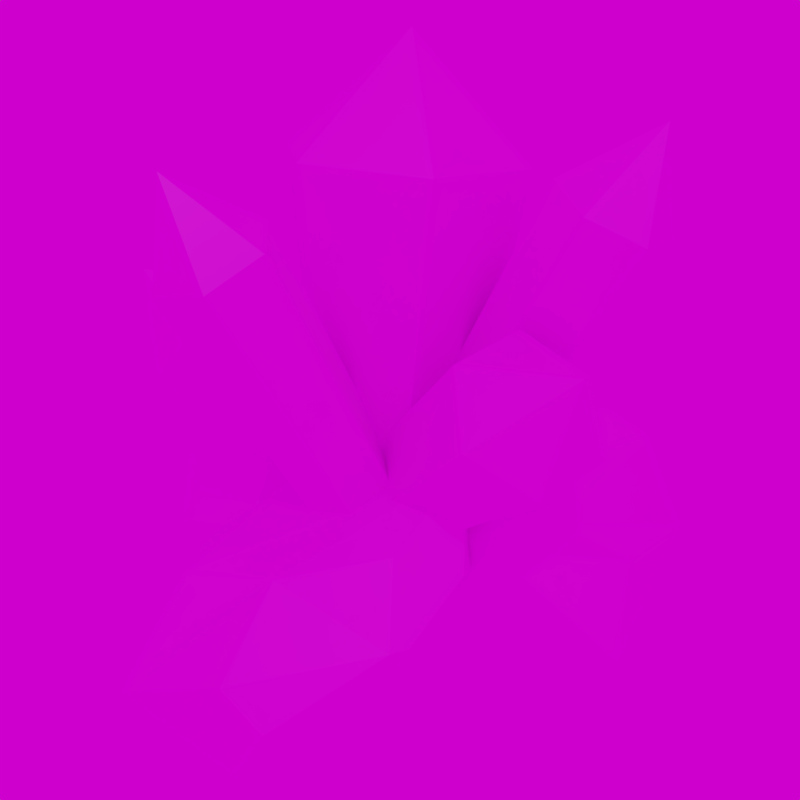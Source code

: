 # Source: neo_crystal.blend  (saved by Blender 4.3.34; exported with 4.5.12 LTS)
import bpy
from mathutils import Matrix  # noqa: F401  (used for matrix-valued properties, if any)

bpy.ops.wm.read_factory_settings(use_empty=True)
scene = bpy.context.scene
scene.name = 'Scene'

# ---- collections
col_collection_1 = bpy.data.collections.new('Collection 1'); scene.collection.children.link(col_collection_1)

# ---- images (referenced by path relative to the original .blend; pixels are not part of the script)
import os
ASSET_DIR = os.environ.get("B2B_ASSET_DIR", "")  # directory of the original .blend (textures are referenced by path, not embedded)
HERE = os.path.dirname(os.path.abspath(__file__))  # packed textures are extracted next to this script under _unpacked/

def load_image(name, relpath, width, height, colorspace="sRGB"):
    """Load a texture the original file referenced (path relative to the .blend, or extracted next to this script)."""
    p = next((c for c in (os.path.join(HERE, relpath), os.path.join(ASSET_DIR, relpath)) if relpath and os.path.exists(c)), "")
    if p:
        img = bpy.data.images.load(p, check_existing=True)
        img.name = name
    else:  # same state as the original file: an image datablock whose file is absent (Cycles renders it pink)
        img = bpy.data.images.new(name, width, height)
        img.source = "FILE"
        img.filepath = "//" + (relpath or name)
    img.colorspace_settings.name = colorspace
    return img
img_wool_magenta_png = load_image('wool_magenta.png', 'wool_magenta.png', 1024, 1024, 'sRGB')
img_mcl_stairs_stone_slab_top_png = load_image('mcl_stairs_stone_slab_top.png', 'mcl_stairs_stone_slab_top.png', 1024, 1024, 'sRGB')
img_lilienstein_4k_exr = load_image('lilienstein_4k.exr', 'lilienstein_4k.exr', 1024, 1024, 'Linear Rec.709')

# ---- materials (node trees are filled in below, after node groups)
mat_gem = bpy.data.materials.new('Gem')
mat_rock = bpy.data.materials.new('Rock')

# ---- material node trees
mat_gem.use_nodes = True; mat_gem.node_tree.nodes.clear()
_N = mat_gem.node_tree.nodes; _L = mat_gem.node_tree.links
n0 = _N.new('ShaderNodeBsdfPrincipled'); n0.name = 'Principled BSDF'; n0.location = (10, 300)
n1 = _N.new('ShaderNodeOutputMaterial'); n1.name = 'Material Output'; n1.location = (300, 300)
n2 = _N.new('ShaderNodeTexImage'); n2.name = 'Image Texture'; n2.location = (-280, 280)
n2.image = img_wool_magenta_png
n2.interpolation = 'Closest'
_L.new(n0.outputs[0], n1.inputs[0])
_L.new(n2.outputs[0], n0.inputs[0])
n1.is_active_output = True
mat_rock.use_nodes = True; mat_rock.node_tree.nodes.clear()
_N = mat_rock.node_tree.nodes; _L = mat_rock.node_tree.links
n0 = _N.new('ShaderNodeBsdfPrincipled'); n0.name = 'Principled BSDF'; n0.location = (10, 300)
n1 = _N.new('ShaderNodeOutputMaterial'); n1.name = 'Material Output'; n1.location = (300, 300)
n2 = _N.new('ShaderNodeTexImage'); n2.name = 'Image Texture'; n2.location = (-280, 280)
n2.image = img_mcl_stairs_stone_slab_top_png
_L.new(n0.outputs[0], n1.inputs[0])
_L.new(n2.outputs[0], n0.inputs[0])
n1.is_active_output = True

# ---- world
world_world = bpy.data.worlds.new('World'); scene.world = world_world
world_world.use_nodes = True; world_world.node_tree.nodes.clear()
_N = world_world.node_tree.nodes; _L = world_world.node_tree.links
n0 = _N.new('ShaderNodeOutputWorld'); n0.name = 'World Output'; n0.location = (300, 300)
n1 = _N.new('ShaderNodeBackground'); n1.name = 'Background'; n1.location = (10, 300)
n2 = _N.new('ShaderNodeMapping'); n2.name = 'Mapping'; n2.location = (-605, 349)
n2.width = 240
n3 = _N.new('ShaderNodeTexCoord'); n3.name = 'Texture Coordinate'; n3.location = (-805, 332)
n4 = _N.new('ShaderNodeTexEnvironment'); n4.name = 'Environment Texture'; n4.location = (-305, 320)
n4.image = img_lilienstein_4k_exr
_L.new(n1.outputs[0], n0.inputs[0])
_L.new(n2.outputs[0], n4.inputs[0])
_L.new(n3.outputs[0], n2.inputs[0])
_L.new(n4.outputs[0], n1.inputs[0])
n0.is_active_output = True
world_world.color = (0.05088, 0.05088, 0.05088)
world_world.use_sun_shadow = False
world_world.sun_shadow_jitter_overblur = 0.0

# ---- cameras
cam_camera = bpy.data.cameras.new('Camera')
cam_camera.clip_end = 100.0
cam_camera.lens = 35.0
cam_camera.sensor_width = 32.0
cam_camera.sensor_height = 18.0
cam_camera.ortho_scale = 7.314
cam_camera.dof.focus_distance = 0.0
cam_camera.dof.aperture_fstop = 128.0

# ---- lights
light_lamp = bpy.data.lights.new('Lamp', 'POINT')
light_lamp.transmission_factor = 0.0
light_lamp.cutoff_distance = 30.0
light_lamp.energy = 100.0
light_lamp.shadow_buffer_clip_start = 1.001
light_lamp.shadow_soft_size = 0.1
light_lamp.shadow_maximum_resolution = 0.006
light_lamp.use_absolute_resolution = True

# ---- meshes
me_icosphere_001 = bpy.data.meshes.new('Icosphere.001')
me_icosphere_001.from_pydata([(0.4136, -0.05869, -0.272), (0.003371, -0.2768, -0.1513), (0.8977, -0.2359, -0.3223), (0.4432, -0.5484, -0.09918), (0.4389, 0.2007, 0.2796), (0.7866, -0.5635, -0.2327), (0.6346, -0.4366, 0.02904), (0.07983, 0.0629, 0.1406), (0.02496, -0.2853, -0.02833), (0.1367, -0.3752, 0.01622), (0.2841, -0.2136, 0.1621), (0.3458, 0.1045, 0.2573), (0.9048, -0.1623, -0.1659), (0.7886, 0.09326, 0.00548), (0.6566, 0.07391, 0.1599), (0.6913, -0.1936, 0.08393), (0.8598, -0.271, -0.09366), (0.772, -0.3308, -0.3492), (0.6941, -0.5604, -0.2865), (0.4146, -0.4612, -0.259), (0.1454, -0.3595, -0.2294), (0.4328, -0.2067, -0.314), (0.2325, 0.1136, -0.03439), (0.08429, 0.03477, 0.009225), (0.08993, 0.0927, 0.1324), (0.2417, 0.2073, 0.1649), (0.3298, 0.2203, 0.06185), (0.4951, 0.2278, 0.03025), (0.6, 0.2243, 0.09124), (0.7611, 0.1304, 0.002587), (0.7558, 0.07601, -0.1132), (0.5914, 0.1362, -0.09611), (-0.04951, 0.02825, -0.305), (0.2776, -0.2648, -0.551), (-0.2141, 0.1091, 0.1378), (-0.2877, 0.4326, -0.208), (0.3357, 0.09843, -0.3083), (0.1525, 0.2606, 0.4066), (0.03337, 0.784, -0.1529), (0.47, 0.5969, -0.2157), (0.5436, 0.2734, 0.1301), (-0.2323, 0.4964, -0.01272), (-0.1913, 0.3166, 0.1795), (0.01246, 0.4008, 0.329), (0.09747, 0.6326, 0.2291), (-0.1118, 0.6164, 0.02157), (0.3031, 0.4622, 0.2498), (0.4626, 0.411, 0.163), (0.3431, 0.6089, 0.001072), (0.1259, 0.7478, -0.02363), (0.09749, 0.6326, 0.2291), (0.005737, 0.1789, -0.3699), (-0.1464, 0.4372, -0.3079), (-0.02541, 0.5621, -0.3117), (0.3376, 0.5421, -0.3128), (0.2296, 0.2678, -0.3625), (0.3344, 0.04038, -0.1443), (0.4055, 0.1222, 0.1063), (0.1827, 0.1149, 0.2639), (-0.02623, 0.02861, 0.1107), (0.06754, -0.01747, -0.1416), (-0.0763, -0.5422, -0.4101), (-0.135, -0.1209, -0.3747), (0.2127, 0.04663, -0.2014), (-0.08616, -0.7199, 0.09836), (0.2029, -0.1311, 0.307), (-0.151, -0.4085, 0.448), (0.2921, -0.6071, -0.07876), (0.4101, -0.3666, 0.006438), (0.2228, -0.2741, 0.295), (-0.01099, -0.4573, 0.3881), (0.03183, -0.6631, 0.1571), (-0.2208, -0.2282, -0.2215), (-0.1845, -0.4887, -0.2434), (-0.1906, -0.5987, 0.07102), (-0.2306, -0.4061, 0.2872), (-0.2493, -0.1771, 0.1064), (0.1033, 0.008299, -0.04304), (-0.09145, -0.08045, -0.06546), (-0.2236, -0.1598, 0.1172), (-0.1069, -0.2413, 0.3273), (0.1301, -0.1076, 0.2733), (0.3498, -0.1571, 0.04537), (0.4189, -0.3432, -0.01783), (0.4091, -0.3674, -0.2162), (0.3766, -0.2233, -0.3726), (0.3255, -0.04898, -0.1951), (0.3298, -0.5029, -0.2736), (0.283, -0.616, -0.1218), (0.08382, -0.6893, -0.1328), (0.05768, -0.5933, -0.3805), (0.2561, -0.474, -0.4403), (0.3992, 0.03693, 0.08251), (0.4526, 0.1167, 0.9373), (0.3725, -0.1545, 0.09002), (0.4112, -0.1799, 0.949), (0.1935, -0.2275, 0.08395), (0.1337, -0.293, 0.9396), (0.04116, -0.109, 0.07036), (-0.1023, -0.1094, 0.9185), (0.06789, 0.08243, 0.06286), (-0.0609, 0.1873, 0.9069), (0.2469, 0.1554, 0.06893), (0.2166, 0.3003, 0.9163), (0.2392, -0.09358, 0.1902), (-0.1255, 0.3939, 0.398), (0.2606, 0.01564, 0.09082), (-0.2292, 0.4022, 0.2474), (0.1607, 0.01634, 1.2), (0.176, 0.0224, -0.03195), (-0.1517, 0.26, 0.5198), (0.1332, -0.196, 0.1668), (-0.2816, 0.1343, 0.4912), (0.0487, -0.1893, 0.04406), (-0.3853, 0.1426, 0.3406), (0.0701, -0.08005, -0.05533), (-0.359, 0.2765, 0.2188), (-0.3869, 0.3822, 0.4661), (0.01575, -0.1278, 0.03001), (0.1826, -0.6422, 0.3784), (0.1218, -0.1958, -0.04998), (0.3576, -0.5928, 0.3978), (0.2646, -0.1555, -0.03411), (0.05253, -0.5589, 0.4765), (0.05249, -0.01957, 0.1259), (0.09758, -0.4261, 0.594), (0.1953, 0.02073, 0.1418), (0.2727, -0.3767, 0.6135), (0.3013, -0.04723, 0.06176), (0.4027, -0.46, 0.5154), (0.2498, -0.6448, 0.6403), (0.2501, -0.04767, 0.03655), (0.5717, -0.4268, 0.7701), (0.32, -0.1233, -0.01329), (0.7036, -0.3907, 0.7394), (0.4276, -0.09385, -0.03836), (0.486, -0.334, 0.8312), (0.2879, 0.05738, 0.06133), (0.5324, -0.2052, 0.8616), (0.3956, 0.08683, 0.03626), (0.6643, -0.1691, 0.8309), (0.4654, 0.01121, -0.01358), (0.75, -0.2618, 0.7698), (0.6771, -0.3615, 0.9797), (0.3575, 0.05217, 0.09725), (0.4766, 0.5403, 0.8271), (0.3485, 0.1557, 0.04944), (0.3509, 0.6014, 0.8153), (0.246, 0.2055, 0.03979), (0.4876, 0.4134, 0.8857), (0.264, -0.001514, 0.1354), (0.373, 0.3476, 0.9325), (0.1615, 0.0483, 0.1258), (0.2473, 0.4087, 0.9207), (0.1525, 0.1518, 0.07794), (0.2363, 0.5356, 0.8621), (0.3863, 0.5591, 1.053), (0.2854, -0.08109, 0.1806), (0.7564, 0.2275, 0.4915), (0.3874, -0.05093, 0.07591), (0.7435, 0.381, 0.3928), (0.3769, 0.07423, -0.004641), (0.6314, 0.1905, 0.6199), (0.1729, 0.01391, 0.2047), (0.4934, 0.307, 0.6495), (0.1624, 0.1391, 0.1242), (0.4805, 0.4605, 0.5507), (0.2643, 0.1692, 0.01948), (0.6055, 0.4975, 0.4224), (0.7287, 0.4402, 0.6562)], [], [(18, 17, 2, 5), (0, 21, 20, 1), (24, 23, 1, 8, 7), (29, 28, 4, 14, 13), (19, 18, 5, 3), (1, 3, 9, 8), (25, 24, 7, 11, 4), (2, 30, 29, 13, 12), (1, 20, 19, 3), (10, 9, 3, 6), (4, 11, 10, 6), (15, 14, 4, 6), (5, 16, 15, 6), (3, 5, 6), (28, 27, 26, 25, 4), (7, 8, 9, 10, 11), (0, 1, 23, 22), (12, 13, 14, 15, 16), (2, 12, 16, 5), (17, 18, 19, 20, 21), (17, 21, 0, 2), (22, 23, 24, 25, 26), (0, 31, 30, 2), (27, 28, 29, 30, 31), (0, 22, 26, 27, 31), (57, 56, 36, 40), (32, 60, 59, 34), (32, 34, 35), (53, 52, 35, 38), (54, 53, 38, 39), (58, 57, 40, 37), (86, 85, 33, 63), (34, 37, 43, 42), (32, 35, 52, 51), (34, 59, 58, 37), (39, 38, 49, 48), (36, 55, 54, 39), (36, 39, 40), (40, 39, 48, 47), (35, 34, 42, 41), (44, 43, 37, 46, 50), (38, 45, 44, 50, 49), (41, 42, 43, 44, 45), (35, 41, 45, 38), (46, 47, 48, 49, 50), (37, 40, 47, 46), (51, 52, 53, 54, 55), (32, 51, 55, 36), (56, 57, 58, 59, 60), (56, 60, 32, 36), (83, 82, 65, 69, 68), (61, 90, 89, 64), (33, 61, 62), (33, 62, 63), (33, 91, 90, 61), (89, 88, 67, 71, 64), (61, 64, 74, 73), (62, 72, 76, 79, 78), (70, 69, 65, 66), (64, 71, 70, 66), (75, 74, 64, 66), (63, 62, 78, 77), (65, 81, 80, 66), (62, 61, 73, 72), (80, 79, 76, 75, 66), (67, 68, 69, 70, 71), (88, 87, 84, 83, 68, 67), (72, 73, 74, 75, 76), (77, 78, 79, 80, 81), (63, 77, 81, 65), (82, 83, 84, 85, 86), (82, 86, 63, 65), (87, 88, 89, 90, 91), (33, 85, 84, 87, 91), (92, 93, 95, 94), (94, 95, 97, 96), (96, 97, 99, 98), (98, 99, 101, 100), (95, 93, 108), (100, 101, 103, 102), (102, 103, 93, 92), (92, 94, 96, 98, 100, 102), (111, 112, 114, 113), (99, 97, 108), (93, 103, 108), (101, 99, 108), (97, 95, 108), (103, 101, 108), (104, 110, 112, 111), (106, 105, 110, 104), (109, 107, 105, 106), (105, 107, 117), (113, 114, 116, 115), (115, 116, 107, 109), (109, 106, 104, 111, 113, 115), (112, 110, 117), (107, 116, 117), (114, 112, 117), (110, 105, 117), (116, 114, 117), (124, 125, 127, 126), (118, 123, 125, 124), (120, 119, 123, 118), (122, 121, 119, 120), (119, 121, 130), (126, 127, 129, 128), (128, 129, 121, 122), (122, 120, 118, 124, 126, 128), (125, 123, 130), (121, 129, 130), (127, 125, 130), (123, 119, 130), (129, 127, 130), (137, 138, 140, 139), (131, 136, 138, 137), (133, 132, 136, 131), (135, 134, 132, 133), (132, 134, 143), (139, 140, 142, 141), (141, 142, 134, 135), (135, 133, 131, 137, 139, 141), (138, 136, 143), (134, 142, 143), (140, 138, 143), (136, 132, 143), (142, 140, 143), (150, 151, 153, 152), (144, 149, 151, 150), (146, 145, 149, 144), (148, 147, 145, 146), (145, 147, 156), (152, 153, 155, 154), (154, 155, 147, 148), (148, 146, 144, 150, 152, 154), (151, 149, 156), (147, 155, 156), (153, 151, 156), (149, 145, 156), (155, 153, 156), (163, 164, 166, 165), (157, 162, 164, 163), (159, 158, 162, 157), (161, 160, 158, 159), (158, 160, 169), (165, 166, 168, 167), (167, 168, 160, 161), (161, 159, 157, 163, 165, 167), (164, 162, 169), (160, 168, 169), (166, 164, 169), (162, 158, 169), (168, 166, 169)])
me_icosphere_001.polygons.foreach_set('material_index', [1, 1, 1, 1, 1, 1, 1, 1, 1, 1, 1, 1, 1, 1, 1, 1, 1, 1, 1, 1, 1, 1, 1, 1, 1, 1, 1, 1, 1, 1, 1, 1, 1, 1, 1, 1, 1, 1, 1, 1, 1, 1, 1, 1, 1, 1, 1, 1, 1, 1, 1, 1, 1, 1, 1, 1, 1, 1, 1, 1, 1, 1, 1, 1, 1, 1, 1, 1, 1, 1, 1, 1, 1, 1, 0, 0, 0, 0, 0, 0, 0, 0, 0, 0, 0, 0, 0, 0, 0, 0, 0, 0, 0, 0, 0, 0, 0, 0, 0, 0, 0, 0, 0, 0, 0, 0, 0, 0, 0, 0, 0, 0, 0, 0, 0, 0, 0, 0, 0, 0, 0, 0, 0, 0, 0, 0, 0, 0, 0, 0, 0, 0, 0, 0, 0, 0, 0, 0, 0, 0, 0, 0, 0, 0, 0, 0, 0, 0, 0, 0, 0, 0])
_uv = me_icosphere_001.uv_layers.new(name='UVMap')
_uv.uv.foreach_set('vector', [-0.5397, 0.5722, -0.05511, 0.9929, 0.05765, 1.354, -0.6341, 0.754, 0.9218, 0.3444, 0.5503, 0.2853, 0.4398, -0.5727, 0.7641, -0.8802, 0.6084, 0.1281, 0.6435, 0.4737, 0.1556, 1.26, -0.02146, 0.9917, 0.5301, 0.153, 0.315, 0.8299, 0.5773, 0.4373, 1.161, 0.1798, 0.8068, 0.7102, 0.3283, 0.9213, 0.543, 0.7232, -0.06488, 1.167, -0.3156, 1.155, 0.1806, 0.4611, 1.391, -0.1046, 0.1806, 0.4611, 0.8066, -0.2576, 1.179, -0.3461, 0.3136, -0.7118, 0.8097, -0.7272, 0.873, -0.6933, 0.2282, -0.4064, -0.1183, -0.4468, 0.0324, 0.5485, 0.5973, -0.1, 0.9071, -0.2026, 0.9138, -0.1215, 0.4508, 0.4099, 1.391, -0.1046, 1.131, 0.2846, 0.543, 0.7232, 0.1806, 0.4611, 0.8978, 0.1469, 1.512, 0.2984, 1.235, 1.201, 0.621, 1.226, -0.1183, -0.4468, 0.2282, -0.4064, 0.8978, 0.1469, 0.621, 1.226, 0.09891, 0.8308, -0.2915, 0.2252, -0.1183, -0.4468, 0.621, 1.226, 0.6436, 1.88, -0.02866, 1.366, 0.09891, 0.8308, 0.621, 1.226, 1.235, 1.201, 0.6436, 1.88, 0.621, 1.226, 0.5773, 0.4373, 0.5162, 0.1436, 0.7267, -0.2316, 1.046, -0.3725, 1.161, 0.1798, 0.873, -0.6933, 1.611, -0.02574, 1.512, 0.2984, 0.8978, 0.1469, 0.2282, -0.4064, 0.9218, 0.3444, 0.7641, -0.8802, 1.432, -0.5145, 1.489, -0.07188, 0.4508, 0.4099, 0.9138, -0.1215, 1.258, 0.03872, 1.007, 0.6692, 0.5915, 0.7268, 0.0324, 0.5485, 0.4508, 0.4099, 0.5915, 0.7268, 0.1394, 1.452, -0.05511, 0.9929, -0.5397, 0.5722, -0.04806, -0.01264, 0.4398, -0.5727, 0.5503, 0.2853, -0.05511, 0.9929, 0.5503, 0.2853, 0.9218, 0.3444, 0.05765, 1.354, 0.9055, 0.3988, 0.6435, 0.4737, 0.6084, 0.1281, 0.8487, -0.1605, 1.032, 0.006853, 0.9218, 0.3444, 1.22, 0.826, 0.9266, 1.169, 0.05765, 1.354, 0.5162, 0.1436, 0.5773, 0.4373, 0.315, 0.8299, 0.09168, 0.7788, 0.216, 0.3546, 0.9218, 0.3444, 1.489, -0.07188, 1.652, 0.1916, 1.522, 0.6046, 1.22, 0.826, 0.8983, 0.8461, 0.2104, 0.7218, -0.0785, 0.3804, 1.205, 0.5022, 1.097, 0.725, 0.5838, 0.6004, 0.382, -0.07202, 0.7427, -0.4551, 1.097, 0.725, 0.7427, -0.4551, 1.756, -0.136, 1.1, 0.2566, 0.8946, -0.1309, 0.9919, -0.53, 1.581, 0.4749, 0.754, 1.105, 1.1, 0.2566, 1.581, 0.4749, 0.7718, 1.404, 0.3779, 0.206, 0.5729, -0.3517, 1.087, -0.4697, 0.7451, 0.509, 0.4753, 1.142, 0.3872, 1.473, -0.0543, 1.53, 0.2037, 0.9445, -0.2211, 1.032, 0.7451, 0.509, 0.8159, 0.9564, 0.2789, 1.247, -0.1818, -0.2219, 0.9919, -0.53, 0.8946, -0.1309, 0.1449, 0.06592, -0.2211, 1.032, -0.1726, 0.5041, 0.3779, 0.206, 0.7451, 0.509, 0.9634, 1.324, -0.154, 0.9282, 0.1828, 0.6873, 0.8087, 0.7219, -0.3262, 0.7505, 0.1776, 0.663, 0.754, 1.105, 0.7718, 1.404, -0.0785, 0.3804, 0.8069, -0.636, 1.205, 0.5022, 1.598, 0.3569, 0.9634, 1.324, 0.8087, 0.7219, 1.338, 0.3104, -0.08934, 0.4154, 0.5774, -0.5981, 0.8248, -0.1115, 0.4542, 0.4518, 0.3713, -0.003694, 0.3913, -0.4802, 0.8721, -0.637, 0.9871, 0.006658, 0.3713, -0.00367, -0.154, 0.9282, -0.2658, 0.2741, 0.3713, -0.003694, 0.3713, -0.00367, 0.1828, 0.6873, 0.4542, 0.4518, 0.8248, -0.1115, 1.328, 0.05584, 1.269, 0.7226, 0.6649, 0.7613, -0.08934, 0.4154, 0.4542, 0.4518, 0.6649, 0.7613, 0.404, 1.343, 0.9871, 0.006658, 1.338, 0.3104, 0.8087, 0.7219, 0.1828, 0.6873, 0.3713, -0.00367, 0.7451, 0.509, 1.087, -0.4697, 1.3, -0.1098, 1.264, 0.3457, 0.1449, 0.06592, 0.8946, -0.1309, 1.1, 0.2566, 0.754, 1.105, 0.1776, 0.663, -0.1818, -0.2219, 0.1449, 0.06592, 0.1776, 0.663, -0.3262, 0.7505, 0.1864, 0.9308, -0.2611, 0.4626, -0.1402, -0.1572, 0.382, -0.07202, 0.5838, 0.6004, 0.1864, 0.9308, 0.5838, 0.6004, 1.097, 0.725, 0.5088, 1.212, 0.9599, 0.2128, 1.065, -0.2284, 1.694, -0.2589, 1.698, 0.09157, 1.025, 0.2725, 0.7482, 1.37, 0.3862, 1.286, 0.2171, 0.6458, 0.5671, 0.05972, 0.9453, 0.8119, -0.109, 0.2203, 0.8053, -0.3651, 0.9453, 0.8119, 0.8053, -0.3651, 1.455, 0.2005, 0.9453, 0.8119, 0.3848, 0.934, -0.1128, 0.5725, -0.109, 0.2203, 0.2171, 0.6458, -0.1289, 0.6086, -0.135, 0.4976, 0.3826, -0.09653, 0.5671, 0.05972, 0.7482, 1.37, 0.5671, 0.05972, 0.955, 0.138, 1.067, 0.9486, 0.191, 1.299, 0.2784, 0.8238, 0.9888, 0.384, 1.05, 0.404, 0.8833, 0.8784, 0.6512, 0.6292, 1.121, 0.08963, 1.468, 0.1971, 0.7566, 1.014, -0.2377, 0.668, -0.005742, 0.4008, 0.6512, 0.6292, 0.7566, 1.014, 1.307, -0.4121, 0.955, 0.138, 0.5671, 0.05972, 1.136, -0.8297, 0.2037, 0.9445, -0.481, 0.4499, 0.1217, 0.0789, 0.371, 0.4682, 1.305, 0.1037, 1.111, 0.01144, 0.9828, -0.5928, 1.3, -0.9105, 0.191, 1.299, -0.5186, 0.5309, -0.1605, 0.3489, 0.2784, 0.8238, 1.391, -0.08521, 1.05, 0.404, 0.9888, 0.384, 0.989, -0.3628, 1.34, -0.6198, 0.05831, -0.28, 0.7548, -0.4723, 1.121, 0.08963, 0.6512, 0.6292, -0.005742, 0.4008, 0.7223, 0.9875, 0.3209, 0.7037, 0.4565, 0.3117, 0.9599, 0.2128, 1.025, 0.2725, 0.8323, 0.953, 0.2784, 0.8238, -0.1605, 0.3489, 0.2787, -0.3844, 0.989, -0.3628, 0.9888, 0.384, 0.371, 0.4682, 0.1217, 0.0789, 0.3392, -0.4917, 0.9828, -0.5928, 1.111, 0.01144, 0.2037, 0.9445, 0.371, 0.4682, 1.111, 0.01144, 1.305, 0.1037, 1.065, -0.2284, 0.9599, 0.2128, 0.4565, 0.3117, 0.01856, -0.007092, 0.4221, -0.4473, 1.062, 0.7978, 0.4753, 1.142, 0.2037, 0.9445, 1.305, 0.1037, 0.3209, 0.7037, 0.7223, 0.9875, 0.6642, 1.279, 0.005023, 1.093, -0.1277, 0.6976, -0.4509, 0.1792, 0.01856, -0.007092, 0.4565, 0.3117, 0.3209, 0.7037, -0.1277, 0.6976, -0.3188, 1.051, 1.032, -0.6963, 1.613, -0.1906, 0.05583, 1.377, -0.3653, 1.008, 0.8802, -0.8214, 1.237, -0.5163, -0.1352, 1.205, -0.1352, 1.205, 1.237, -0.5163, 1.811, -0.01096, 0.2351, 1.531, -0.6569, 1.456, 0.6229, -0.2415, 1.204, 0.2649, -0.2818, 1.783, 0.5205, -0.1824, 1.235, -0.05002, 0.9432, 0.6589, -0.7711, 1.045, 0.5356, -0.4549, 0.8509, 0.1365, -0.5677, 1.427, -0.5677, 1.427, 0.8509, 0.1365, 1.411, 0.5527, -0.2064, 1.695, 0.1249, 0.2909, 0.4504, -0.08281, 0.921, 0.01164, 1.066, 0.4797, 0.7406, 0.8534, 0.27, 0.759, -0.08247, 0.8482, 0.9605, -0.3491, 1.305, -0.05002, 0.1987, 1.092, 0.2239, 1.11, 0.01507, 0.3978, 0.9432, 0.6589, 1.411, 0.5527, 0.8509, 0.1365, 1.577, -0.4709, 1.204, 0.2649, 0.6229, -0.2415, 1.453, -0.5895, 0.01507, 0.3978, 0.5205, -0.1824, 0.9432, 0.6589, 0.8509, 0.1365, 0.5356, -0.4549, 1.577, -0.4709, -0.305, 1.15, 0.6394, -0.03567, 0.9939, 0.2732, -0.01587, 1.402, 0.4439, 0.3036, 1.006, -0.5297, 1.36, -0.2211, 0.7327, 0.5552, -0.09943, 1.238, 0.3667, 0.08445, 0.7031, 0.3742, 0.1749, 1.474, 0.7031, 0.3742, 0.3667, 0.08445, 0.9582, -0.2699, -0.1841, 0.747, 0.7796, -0.384, 1.13, -0.2014, 0.1015, 0.8959, 0.1015, 0.8959, 1.13, -0.2014, 1.391, 0.1488, 0.3147, 1.182, 0.1132, 0.3726, 0.4439, 0.3036, 0.7327, 0.5552, 0.6909, 0.8758, 0.3602, 0.9448, 0.07131, 0.6932, 0.9939, 0.2732, 0.6394, -0.03567, 1.223, -0.3298, 0.5959, 0.8318, 0.291, 0.5915, 0.9421, 0.4344, 0.3353, 0.1252, 0.6846, -0.1008, 0.9421, 0.4344, 1.12, 0.389, 0.7031, 0.3742, 0.9582, -0.2699, 0.291, 0.5915, 0.3353, 0.1252, 0.9421, 0.4344, -0.1694, 0.7693, 0.7461, -0.433, 1.116, -0.222, 0.132, 0.9414, -0.06933, 0.8619, 0.9385, -0.3717, 1.293, -0.06285, 0.2198, 1.114, -0.4246, 1.035, 0.5814, 0.1936, 0.8791, 0.5579, -0.1818, 1.332, 0.2824, 0.3495, 1.067, -0.6016, 1.47, -0.4153, 0.611, 0.5014, 0.5814, 0.1936, 0.5938, -0.1344, 1.233, -0.03784, 0.132, 0.9414, 1.116, -0.222, 1.36, 0.1019, 0.3314, 1.206, -0.3399, 1.158, 0.6604, -0.04122, 1.015, 0.2678, -0.05063, 1.41, 0.2824, 0.3495, 0.611, 0.5014, 0.7492, 0.8218, 0.5589, 0.9902, 0.2303, 0.8383, 0.0921, 0.5179, 0.703, 0.03868, 1.055, 0.289, 0.724, 0.6694, 1.015, 0.2678, 0.6604, -0.04122, 1.208, -0.325, 0.2691, 0.2204, 0.703, 0.03868, 0.724, 0.6694, 0.8791, 0.5579, 0.5814, 0.1936, 1.233, -0.03784, 0.1877, 0.6524, 0.2691, 0.2204, 0.724, 0.6694, -0.6835, 1.505, 0.7191, -0.2511, 0.9787, -0.02488, -0.4717, 1.69, -0.2236, 1.129, 1.174, -0.5757, 1.439, -0.3365, -0.007703, 1.324, -0.5581, 1.606, 0.9407, -0.04271, 1.205, 0.1845, -0.3427, 1.792, -0.6934, 1.445, 0.7748, -0.2402, 0.9407, -0.04271, -0.5581, 1.606, 0.9407, -0.04271, 0.7748, -0.2402, 1.383, -0.3864, -0.4717, 1.69, 0.9787, -0.02488, 1.193, 0.1326, -0.297, 1.818, -0.6001, 1.506, 0.8206, -0.1247, 1.095, 0.1053, -0.3761, 1.694, 0.4841, 0.1346, 0.7748, 0.1794, 0.8862, 0.4302, 0.7069, 0.636, 0.4161, 0.5912, 0.3047, 0.3404, 0.7199, 0.5729, 0.3736, 0.4748, 0.6929, 0.1082, 1.095, 0.1053, 0.8206, -0.1247, 1.313, -0.4639, 0.9787, -0.02488, 0.7191, -0.2511, 1.261, -0.486, 1.205, 0.1845, 0.9407, -0.04271, 1.383, -0.3864, 1.193, 0.1326, 0.9787, -0.02488, 1.261, -0.486, -0.2077, 1.059, 1.149, -0.4982, 1.424, -0.2668, 0.01696, 1.247, -0.3164, 1.547, 1.148, -0.1684, 1.324, -0.0003136, -0.173, 1.684, -0.5391, 1.365, 0.8747, -0.3914, 1.148, -0.1684, -0.3164, 1.547, -0.5077, 1.19, 0.6492, 0.2373, 0.9338, 0.4411, -0.2755, 1.357, 0.9338, 0.4411, 0.6492, 0.2373, 1.16, -0.1019, -0.5484, 1.354, 0.88, -0.3839, 1.148, -0.1506, -0.33, 1.544, -0.33, 1.544, 1.148, -0.1506, 1.334, -0.01056, -0.1779, 1.659, 0.6868, 0.6473, 0.4033, 0.6059, 0.312, 0.3439, 0.5042, 0.1233, 0.7877, 0.1647, 0.8789, 0.4267, 0.5487, 0.6292, 0.2841, 0.4436, 0.6493, 0.02433, 0.6492, 0.2373, 0.6027, -0.08421, 1.16, -0.1019, 0.893, 0.5611, 0.5487, 0.6292, 0.6493, 0.02433, 1.148, -0.1684, 0.8747, -0.3914, 1.379, -0.6152, 1.148, -0.1506, 0.88, -0.3839, 1.399, -0.6328, -0.06013, 0.8162, 0.9256, -0.3154, 1.284, -0.01814, 0.2323, 1.059, -0.2591, 1.029, 0.6174, 0.02289, 0.9731, 0.3301, 0.03095, 1.28, -0.09029, 1.324, 0.8207, 0.1932, 1.146, 0.2783, 0.1752, 1.393, -0.3712, 1.071, 0.4762, -0.1163, 0.8207, 0.1932, -0.09029, 1.324, 0.8207, 0.1932, 0.4762, -0.1163, 1.093, -0.4071, -0.3208, 0.8427, 0.4171, 0.2135, 0.6868, 0.5988, -0.1008, 1.157, 0.775, 0.5054, 0.117, 1.207, -0.2372, 0.8982, 0.4861, 0.2537, 0.4861, 0.2537, 0.5134, -0.08684, 0.8297, -0.1758, 1.119, 0.07589, 1.091, 0.4165, 0.775, 0.5054, 0.9731, 0.3301, 0.6174, 0.02289, 1.216, -0.3176, 1.084, 0.6201, 0.6868, 0.5988, 1.074, 0.03424, 0.4171, 0.2135, 0.5443, -0.1504, 1.074, 0.03424, 1.146, 0.2783, 0.8207, 0.1932, 1.093, -0.4071, 0.6868, 0.5988, 0.4171, 0.2135, 1.074, 0.03424])
me_icosphere_001.materials.append(mat_gem)
me_icosphere_001.materials.append(mat_rock)
me_icosphere_001.update()

# ---- objects
ob_camera = bpy.data.objects.new('Camera', cam_camera)
ob_lamp = bpy.data.objects.new('Lamp', light_lamp)
ob_icosphere = bpy.data.objects.new('Icosphere', me_icosphere_001)

# ---- transforms, parenting, visibility, modifiers, constraints
ob_camera.location = (2.18, 0.3953, 1.319)
ob_camera.rotation_euler = (1.109, -0.0, 1.769)
ob_camera.lock_rotations_4d = False
ob_camera.empty_display_type = 'ARROWS'
ob_camera.color = (0.0, 0.0, 0.0, 0.0)
ob_camera.display_type = 'WIRE'
ob_camera.lineart.crease_threshold = 0.0
ob_lamp.location = (4.076, 1.005, 5.904)
ob_lamp.rotation_euler = (0.6503, 0.05522, 1.866)
ob_lamp.lock_rotations_4d = False
ob_lamp.empty_display_type = 'ARROWS'
ob_lamp.color = (0.0, 0.0, 0.0, 0.0)
ob_lamp.lineart.crease_threshold = 0.0
ob_icosphere.location = (0.0, 0.0, 0.0)

# ---- collection membership
scene.collection.objects.link(ob_camera)
scene.collection.objects.link(ob_lamp)
col_collection_1.objects.link(ob_icosphere)

# ---- scene / render settings (as saved in the file)
scene.camera = ob_camera
scene.frame_start = 1; scene.frame_end = 250; scene.frame_set(1)
scene.render.engine = 'BLENDER_EEVEE_NEXT'
scene.render.image_settings.file_format = 'TIFF'
scene.render.image_settings.color_depth = '16'
scene.render.image_settings.tiff_codec = 'NONE'
scene.render.resolution_x = 64
scene.render.resolution_y = 64
scene.render.dither_intensity = 0.0
scene.render.filter_size = 0.0
scene.render.film_transparent = True
scene.render.use_border = True
scene.cycles.use_denoising = False
scene.cycles.samples = 200
scene.cycles.sampling_pattern = 'TABULATED_SOBOL'
scene.cycles.max_bounces = 6
scene.cycles.transmission_bounces = 4
scene.cycles.transparent_max_bounces = 4
scene.view_settings.view_transform = 'Filmic'
bpy.context.view_layer.update()
